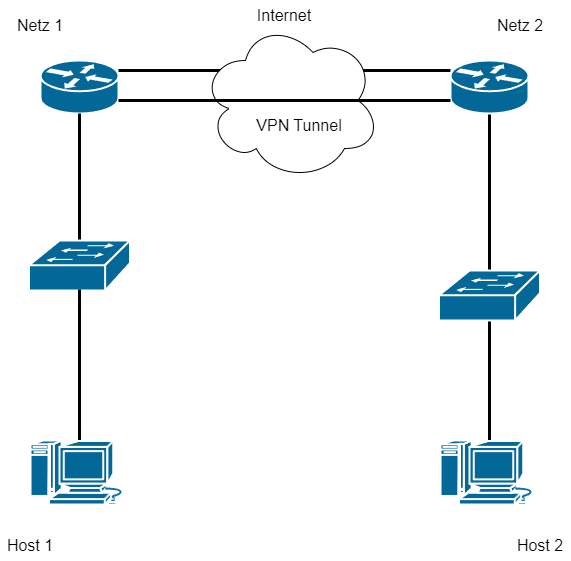

The diagram above was exported from draw.io. Its source (the exported page's mxGraphModel, read from the mxfile embedded in the PNG):
<mxGraphModel dx="1434" dy="844" grid="1" gridSize="10" guides="1" tooltips="1" connect="1" arrows="1" fold="1" page="1" pageScale="1" pageWidth="827" pageHeight="1169" math="0" shadow="0">
  <root>
    <mxCell id="0" />
    <mxCell id="1" parent="0" />
    <mxCell id="C8GACVQTBQ8TvY9qkCvM-13" style="edgeStyle=orthogonalEdgeStyle;rounded=0;orthogonalLoop=1;jettySize=auto;html=1;endArrow=none;endFill=0;strokeWidth=3;" parent="1" source="C8GACVQTBQ8TvY9qkCvM-1" target="C8GACVQTBQ8TvY9qkCvM-2" edge="1">
      <mxGeometry relative="1" as="geometry">
        <Array as="points">
          <mxPoint x="330" y="160" />
          <mxPoint x="330" y="160" />
        </Array>
      </mxGeometry>
    </mxCell>
    <mxCell id="C8GACVQTBQ8TvY9qkCvM-1" value="" style="shape=mxgraph.cisco.routers.router;sketch=0;html=1;pointerEvents=1;dashed=0;fillColor=#036897;strokeColor=#ffffff;strokeWidth=2;verticalLabelPosition=bottom;verticalAlign=top;align=center;outlineConnect=0;" parent="1" vertex="1">
      <mxGeometry x="170" y="150" width="78" height="53" as="geometry" />
    </mxCell>
    <mxCell id="C8GACVQTBQ8TvY9qkCvM-10" style="edgeStyle=orthogonalEdgeStyle;rounded=0;orthogonalLoop=1;jettySize=auto;html=1;entryX=0.5;entryY=0;entryDx=0;entryDy=0;entryPerimeter=0;endArrow=none;endFill=0;strokeWidth=3;" parent="1" source="C8GACVQTBQ8TvY9qkCvM-2" target="C8GACVQTBQ8TvY9qkCvM-4" edge="1">
      <mxGeometry relative="1" as="geometry" />
    </mxCell>
    <mxCell id="C8GACVQTBQ8TvY9qkCvM-2" value="" style="shape=mxgraph.cisco.routers.router;sketch=0;html=1;pointerEvents=1;dashed=0;fillColor=#036897;strokeColor=#ffffff;strokeWidth=2;verticalLabelPosition=bottom;verticalAlign=top;align=center;outlineConnect=0;" parent="1" vertex="1">
      <mxGeometry x="580" y="150" width="78" height="53" as="geometry" />
    </mxCell>
    <mxCell id="C8GACVQTBQ8TvY9qkCvM-8" style="edgeStyle=orthogonalEdgeStyle;rounded=0;orthogonalLoop=1;jettySize=auto;html=1;entryX=0.5;entryY=1;entryDx=0;entryDy=0;entryPerimeter=0;endArrow=none;endFill=0;strokeWidth=3;" parent="1" source="C8GACVQTBQ8TvY9qkCvM-3" target="C8GACVQTBQ8TvY9qkCvM-1" edge="1">
      <mxGeometry relative="1" as="geometry" />
    </mxCell>
    <mxCell id="C8GACVQTBQ8TvY9qkCvM-3" value="" style="shape=mxgraph.cisco.switches.workgroup_switch;sketch=0;html=1;pointerEvents=1;dashed=0;fillColor=#036897;strokeColor=#ffffff;strokeWidth=2;verticalLabelPosition=bottom;verticalAlign=top;align=center;outlineConnect=0;" parent="1" vertex="1">
      <mxGeometry x="158.5" y="330" width="101" height="50" as="geometry" />
    </mxCell>
    <mxCell id="C8GACVQTBQ8TvY9qkCvM-11" style="edgeStyle=orthogonalEdgeStyle;rounded=0;orthogonalLoop=1;jettySize=auto;html=1;entryX=0.5;entryY=0.01;entryDx=0;entryDy=0;entryPerimeter=0;endArrow=none;endFill=0;strokeWidth=3;" parent="1" source="C8GACVQTBQ8TvY9qkCvM-4" target="C8GACVQTBQ8TvY9qkCvM-6" edge="1">
      <mxGeometry relative="1" as="geometry" />
    </mxCell>
    <mxCell id="C8GACVQTBQ8TvY9qkCvM-4" value="" style="shape=mxgraph.cisco.switches.workgroup_switch;sketch=0;html=1;pointerEvents=1;dashed=0;fillColor=#036897;strokeColor=#ffffff;strokeWidth=2;verticalLabelPosition=bottom;verticalAlign=top;align=center;outlineConnect=0;" parent="1" vertex="1">
      <mxGeometry x="568.5" y="360" width="101" height="50" as="geometry" />
    </mxCell>
    <mxCell id="C8GACVQTBQ8TvY9qkCvM-7" style="edgeStyle=orthogonalEdgeStyle;rounded=0;orthogonalLoop=1;jettySize=auto;html=1;entryX=0.5;entryY=0.98;entryDx=0;entryDy=0;entryPerimeter=0;endArrow=none;endFill=0;strokeWidth=3;" parent="1" source="C8GACVQTBQ8TvY9qkCvM-5" target="C8GACVQTBQ8TvY9qkCvM-3" edge="1">
      <mxGeometry relative="1" as="geometry" />
    </mxCell>
    <mxCell id="C8GACVQTBQ8TvY9qkCvM-5" value="" style="shape=mxgraph.cisco.computers_and_peripherals.macintosh;sketch=0;html=1;pointerEvents=1;dashed=0;fillColor=#036897;strokeColor=#ffffff;strokeWidth=2;verticalLabelPosition=bottom;verticalAlign=top;align=center;outlineConnect=0;" parent="1" vertex="1">
      <mxGeometry x="159.5" y="530" width="99" height="64" as="geometry" />
    </mxCell>
    <mxCell id="C8GACVQTBQ8TvY9qkCvM-6" value="" style="shape=mxgraph.cisco.computers_and_peripherals.macintosh;sketch=0;html=1;pointerEvents=1;dashed=0;fillColor=#036897;strokeColor=#ffffff;strokeWidth=2;verticalLabelPosition=bottom;verticalAlign=top;align=center;outlineConnect=0;" parent="1" vertex="1">
      <mxGeometry x="569.5" y="530" width="99" height="64" as="geometry" />
    </mxCell>
    <mxCell id="C8GACVQTBQ8TvY9qkCvM-12" value="" style="ellipse;shape=cloud;whiteSpace=wrap;html=1;" parent="1" vertex="1">
      <mxGeometry x="330" y="110" width="180" height="160" as="geometry" />
    </mxCell>
    <mxCell id="C8GACVQTBQ8TvY9qkCvM-14" value="&lt;font style=&quot;font-size: 16px;&quot;&gt;Netz 1&lt;/font&gt;" style="text;html=1;strokeColor=none;fillColor=none;align=center;verticalAlign=middle;whiteSpace=wrap;rounded=0;" parent="1" vertex="1">
      <mxGeometry x="140" y="100" width="60" height="30" as="geometry" />
    </mxCell>
    <mxCell id="C8GACVQTBQ8TvY9qkCvM-16" value="&lt;font style=&quot;font-size: 16px;&quot;&gt;Internet&lt;/font&gt;" style="text;html=1;strokeColor=none;fillColor=none;align=center;verticalAlign=middle;whiteSpace=wrap;rounded=0;" parent="1" vertex="1">
      <mxGeometry x="384" y="90" width="60" height="30" as="geometry" />
    </mxCell>
    <mxCell id="C8GACVQTBQ8TvY9qkCvM-17" value="&lt;font style=&quot;font-size: 16px;&quot;&gt;Netz 2&lt;/font&gt;" style="text;html=1;strokeColor=none;fillColor=none;align=center;verticalAlign=middle;whiteSpace=wrap;rounded=0;" parent="1" vertex="1">
      <mxGeometry x="620" y="100" width="60" height="30" as="geometry" />
    </mxCell>
    <mxCell id="C8GACVQTBQ8TvY9qkCvM-19" style="edgeStyle=orthogonalEdgeStyle;rounded=0;orthogonalLoop=1;jettySize=auto;html=1;strokeWidth=3;fontSize=16;endArrow=none;endFill=0;" parent="1" source="C8GACVQTBQ8TvY9qkCvM-1" target="C8GACVQTBQ8TvY9qkCvM-2" edge="1">
      <mxGeometry relative="1" as="geometry">
        <Array as="points">
          <mxPoint x="500" y="190" />
          <mxPoint x="500" y="190" />
        </Array>
      </mxGeometry>
    </mxCell>
    <mxCell id="C8GACVQTBQ8TvY9qkCvM-21" value="Host 1" style="text;html=1;strokeColor=none;fillColor=none;align=center;verticalAlign=middle;whiteSpace=wrap;rounded=0;fontSize=16;" parent="1" vertex="1">
      <mxGeometry x="130" y="620" width="60" height="30" as="geometry" />
    </mxCell>
    <mxCell id="C8GACVQTBQ8TvY9qkCvM-22" value="Host 2" style="text;html=1;strokeColor=none;fillColor=none;align=center;verticalAlign=middle;whiteSpace=wrap;rounded=0;fontSize=16;" parent="1" vertex="1">
      <mxGeometry x="640" y="620" width="60" height="30" as="geometry" />
    </mxCell>
    <mxCell id="C8GACVQTBQ8TvY9qkCvM-23" value="VPN Tunnel" style="text;html=1;strokeColor=none;fillColor=none;align=center;verticalAlign=middle;whiteSpace=wrap;rounded=0;fontSize=16;" parent="1" vertex="1">
      <mxGeometry x="384" y="200" width="90" height="30" as="geometry" />
    </mxCell>
  </root>
</mxGraphModel>